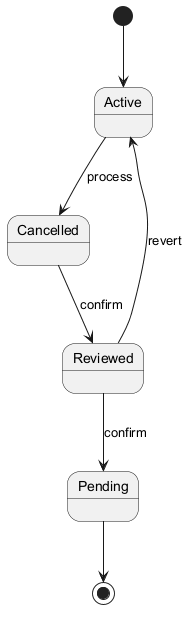

The diagram above was rendered by PlantUML. Its source (embedded in the PNG):
@startuml
skinparam backgroundColor #FFFFFF
skinparam classBackgroundColor #F3E5F5
skinparam classBorderColor #6A1B9A
[*] --> Active
Active --> Cancelled : process
Cancelled --> Reviewed : confirm
Reviewed --> Pending : confirm
Reviewed --> Active : revert
Pending --> [*]
@enduml